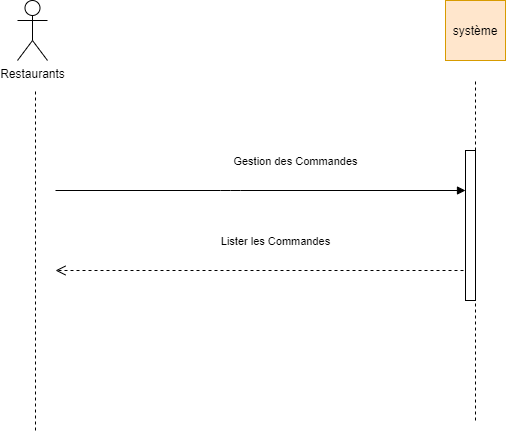

The diagram above was exported from draw.io. Its source (the exported page's mxGraphModel, read from the mxfile embedded in the PNG):
<mxGraphModel dx="2006" dy="1120" grid="1" gridSize="10" guides="1" tooltips="1" connect="1" arrows="1" fold="1" page="1" pageScale="1" pageWidth="827" pageHeight="1169" math="0" shadow="0">
  <root>
    <mxCell id="0" />
    <mxCell id="1" parent="0" />
    <mxCell id="kDR9o2ozDf_B1SMB0Iiq-1" value="Restaurants" style="shape=umlActor;verticalLabelPosition=bottom;verticalAlign=top;html=1;outlineConnect=0;" vertex="1" parent="1">
      <mxGeometry x="102" y="130" width="30" height="60" as="geometry" />
    </mxCell>
    <mxCell id="kDR9o2ozDf_B1SMB0Iiq-2" value="système" style="whiteSpace=wrap;html=1;aspect=fixed;fillColor=#ffe6cc;strokeColor=#d79b00;" vertex="1" parent="1">
      <mxGeometry x="530" y="130" width="60" height="60" as="geometry" />
    </mxCell>
    <mxCell id="kDR9o2ozDf_B1SMB0Iiq-43" value="" style="endArrow=none;dashed=1;html=1;" edge="1" parent="1">
      <mxGeometry width="50" height="50" relative="1" as="geometry">
        <mxPoint x="120" y="560" as="sourcePoint" />
        <mxPoint x="120" y="220" as="targetPoint" />
      </mxGeometry>
    </mxCell>
    <mxCell id="kDR9o2ozDf_B1SMB0Iiq-44" value="" style="endArrow=none;dashed=1;html=1;startArrow=none;" edge="1" parent="1">
      <mxGeometry width="50" height="50" relative="1" as="geometry">
        <mxPoint x="560" y="550" as="sourcePoint" />
        <mxPoint x="560" y="210" as="targetPoint" />
      </mxGeometry>
    </mxCell>
    <mxCell id="kDR9o2ozDf_B1SMB0Iiq-47" value="Gestion des Commandes" style="html=1;verticalAlign=bottom;endArrow=block;" edge="1" parent="1" target="kDR9o2ozDf_B1SMB0Iiq-86">
      <mxGeometry x="0.1707" y="20" width="80" relative="1" as="geometry">
        <mxPoint x="140" y="320" as="sourcePoint" />
        <mxPoint x="550" y="320" as="targetPoint" />
        <mxPoint as="offset" />
        <Array as="points">
          <mxPoint x="315" y="320" />
        </Array>
      </mxGeometry>
    </mxCell>
    <mxCell id="kDR9o2ozDf_B1SMB0Iiq-85" value="Lister les Commandes" style="html=1;verticalAlign=bottom;endArrow=open;dashed=1;endSize=8;" edge="1" parent="1">
      <mxGeometry x="-0.0476" y="-20" relative="1" as="geometry">
        <mxPoint x="560" y="400" as="sourcePoint" />
        <mxPoint x="140" y="400" as="targetPoint" />
        <mxPoint as="offset" />
      </mxGeometry>
    </mxCell>
    <mxCell id="kDR9o2ozDf_B1SMB0Iiq-86" value="" style="html=1;points=[];perimeter=orthogonalPerimeter;strokeWidth=1;" vertex="1" parent="1">
      <mxGeometry x="550" y="280" width="10" height="150" as="geometry" />
    </mxCell>
  </root>
</mxGraphModel>